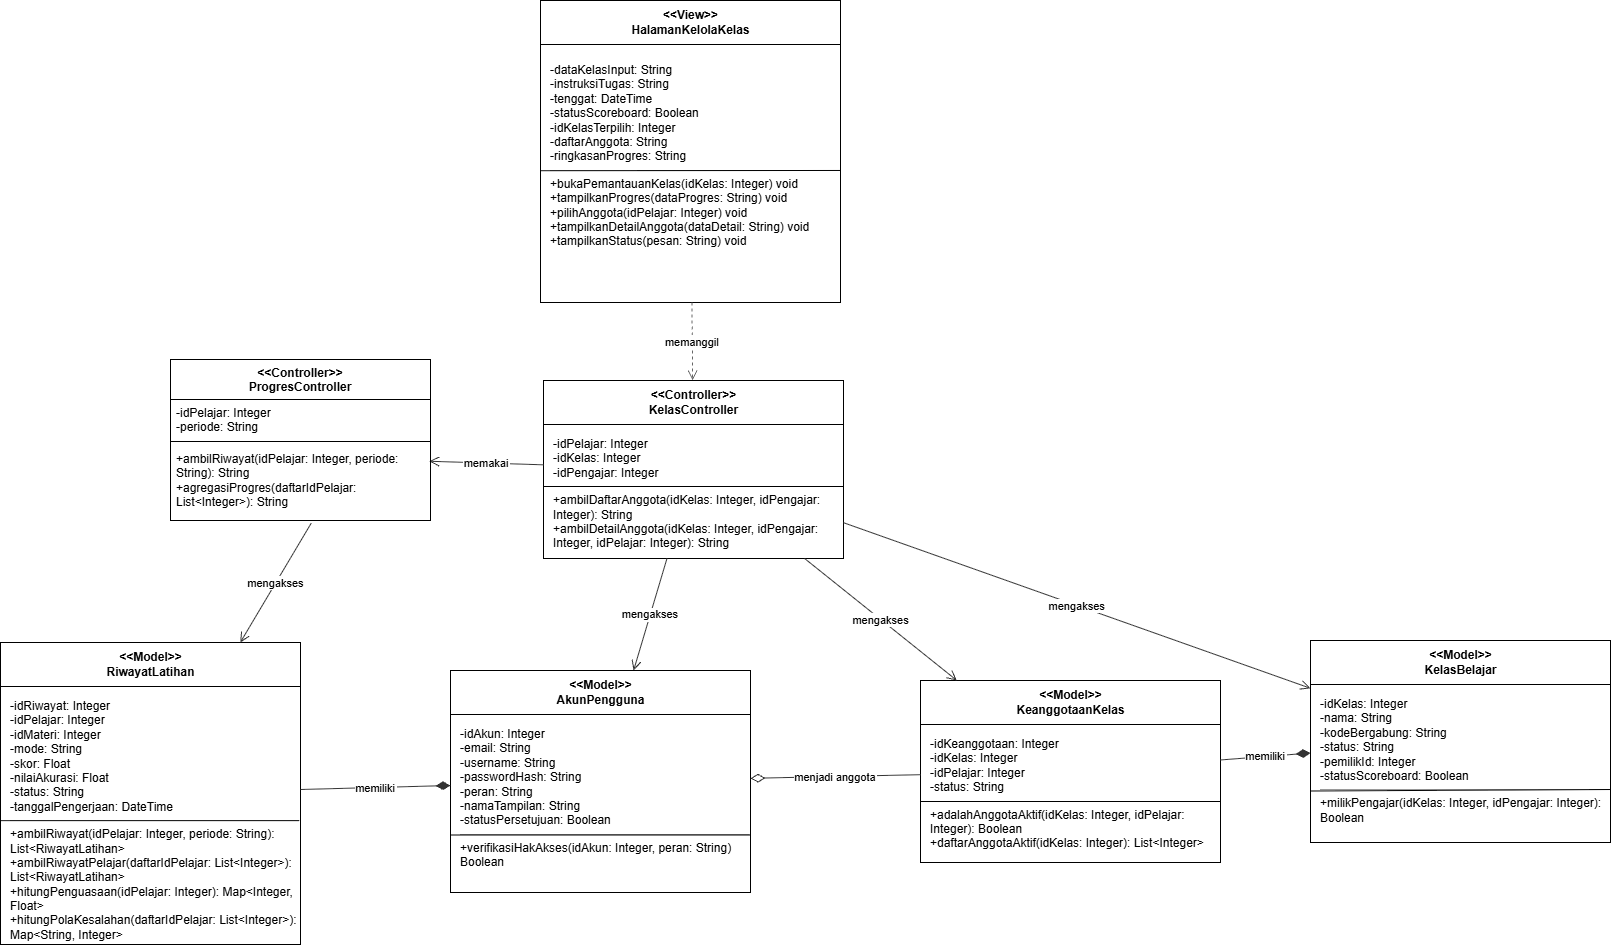

The diagram above was exported from draw.io. Its source (the exported page's mxGraphModel, read from the mxfile embedded in the PNG):
<mxGraphModel dx="3506" dy="2901" grid="1" gridSize="10" guides="1" tooltips="1" connect="1" arrows="1" fold="1" page="1" pageScale="1" pageWidth="2000" pageHeight="2000" math="0" shadow="0">
  <root>
    <mxCell id="0" />
    <mxCell id="1" parent="0" />
    <mxCell id="2" parent="1" style="swimlane;fontStyle=1;align=center;startSize=44;html=1;" value="&amp;lt;&amp;lt;View&amp;gt;&amp;gt;&lt;div&gt;HalamanKelolaKelas&lt;/div&gt;" vertex="1">
      <mxGeometry height="302" width="300" x="420" y="-80" as="geometry" />
    </mxCell>
    <mxCell id="3" parent="2" style="text;html=1;align=left;verticalAlign=top;spacingLeft=8;spacingTop=6;whiteSpace=wrap;" value="-dataKelasInput: String&lt;br&gt;-instruksiTugas: String&lt;br&gt;-tenggat: DateTime&lt;br&gt;-statusScoreboard: Boolean&lt;br&gt;-idKelasTerpilih: Integer&lt;br&gt;-daftarAnggota: String&lt;br&gt;-ringkasanProgres: String&lt;hr size=&quot;1&quot;&gt;+bukaPemantauanKelas(idKelas: Integer) void&lt;br&gt;+tampilkanProgres(dataProgres: String) void&lt;br&gt;+pilihAnggota(idPelajar: Integer) void&lt;br&gt;+tampilkanDetailAnggota(dataDetail: String) void&lt;br&gt;+tampilkanStatus(pesan: String) void" vertex="1">
      <mxGeometry height="258" width="300" y="50" as="geometry" />
    </mxCell>
    <mxCell id="JCeol8puAZguEeMkQ0Dj-30" edge="1" parent="2" style="endArrow=none;html=1;rounded=0;defaultLabelBackgroundColor=gap;exitX=0;exitY=0.462;exitDx=0;exitDy=0;exitPerimeter=0;entryX=1.001;entryY=0.465;entryDx=0;entryDy=0;entryPerimeter=0;" target="3" value="">
      <mxGeometry height="50" relative="1" width="50" as="geometry">
        <mxPoint y="170.1959999999999" as="sourcePoint" />
        <mxPoint x="297.5999999999999" y="170.22800000000007" as="targetPoint" />
      </mxGeometry>
    </mxCell>
    <mxCell id="4" parent="1" style="swimlane;fontStyle=1;align=center;startSize=44;html=1;" value="&amp;lt;&amp;lt;Controller&amp;gt;&amp;gt;&lt;div&gt;KelasController&lt;/div&gt;" vertex="1">
      <mxGeometry height="178" width="300" x="423" y="300" as="geometry" />
    </mxCell>
    <mxCell id="5" parent="4" style="text;html=1;align=left;verticalAlign=top;spacingLeft=8;spacingTop=6;whiteSpace=wrap;" value="-idPelajar: Integer&lt;br&gt;-idKelas: Integer&lt;br&gt;-idPengajar: Integer&lt;hr size=&quot;1&quot;&gt;+ambilDaftarAnggota(idKelas: Integer, idPengajar: Integer): String&lt;br&gt;+ambilDetailAnggota(idKelas: Integer, idPengajar: Integer, idPelajar: Integer): String" vertex="1">
      <mxGeometry height="118" width="300" y="44" as="geometry" />
    </mxCell>
    <mxCell id="JCeol8puAZguEeMkQ0Dj-31" edge="1" parent="4" style="endArrow=none;html=1;rounded=0;defaultLabelBackgroundColor=gap;exitX=0;exitY=0.5;exitDx=0;exitDy=0;entryX=1;entryY=0.5;entryDx=0;entryDy=0;" value="">
      <mxGeometry height="50" relative="1" width="50" as="geometry">
        <mxPoint y="106" as="sourcePoint" />
        <mxPoint x="300" y="106" as="targetPoint" />
      </mxGeometry>
    </mxCell>
    <mxCell id="8" parent="1" style="swimlane;fontStyle=1;align=center;startSize=44;html=1;" value="&amp;lt;&amp;lt;Model&amp;gt;&amp;gt;&lt;div&gt;AkunPengguna&lt;/div&gt;" vertex="1">
      <mxGeometry height="222" width="300" x="330" y="590" as="geometry" />
    </mxCell>
    <mxCell id="9" parent="8" style="text;html=1;align=left;verticalAlign=top;spacingLeft=8;spacingTop=6;whiteSpace=wrap;" value="-idAkun: Integer&lt;br&gt;-email: String&lt;br&gt;-username: String&lt;br&gt;-passwordHash: String&lt;br&gt;-peran: String&lt;br&gt;-namaTampilan: String&lt;br&gt;-statusPersetujuan: Boolean&lt;hr size=&quot;1&quot;&gt;+verifikasiHakAkses(idAkun: Integer, peran: String) Boolean" vertex="1">
      <mxGeometry height="178" width="300" y="44" as="geometry" />
    </mxCell>
    <mxCell id="JCeol8puAZguEeMkQ0Dj-32" edge="1" parent="8" style="endArrow=none;html=1;rounded=0;defaultLabelBackgroundColor=gap;exitX=0;exitY=0.75;exitDx=0;exitDy=0;entryX=1;entryY=0.75;entryDx=0;entryDy=0;" value="">
      <mxGeometry height="50" relative="1" width="50" as="geometry">
        <mxPoint y="164.5" as="sourcePoint" />
        <mxPoint x="300" y="164.5" as="targetPoint" />
      </mxGeometry>
    </mxCell>
    <mxCell id="10" parent="1" style="swimlane;fontStyle=1;align=center;startSize=44;html=1;" value="&amp;lt;&amp;lt;Model&amp;gt;&amp;gt;&lt;div&gt;KeanggotaanKelas&lt;/div&gt;" vertex="1">
      <mxGeometry height="182" width="300" x="800" y="600" as="geometry" />
    </mxCell>
    <mxCell id="11" parent="10" style="text;html=1;align=left;verticalAlign=top;spacingLeft=8;spacingTop=6;whiteSpace=wrap;" value="-idKeanggotaan: Integer&lt;br&gt;-idKelas: Integer&lt;br&gt;-idPelajar: Integer&lt;br&gt;-status: String&lt;hr size=&quot;1&quot;&gt;+adalahAnggotaAktif(idKelas: Integer, idPelajar: Integer): Boolean&lt;br&gt;+daftarAnggotaAktif(idKelas: Integer): List&amp;lt;Integer&amp;gt;" vertex="1">
      <mxGeometry height="138" width="300" y="44" as="geometry" />
    </mxCell>
    <mxCell id="JCeol8puAZguEeMkQ0Dj-33" edge="1" parent="10" style="endArrow=none;html=1;rounded=0;defaultLabelBackgroundColor=gap;exitX=0;exitY=0.5;exitDx=0;exitDy=0;entryX=1;entryY=0.5;entryDx=0;entryDy=0;" value="">
      <mxGeometry height="50" relative="1" width="50" as="geometry">
        <mxPoint y="121" as="sourcePoint" />
        <mxPoint x="300" y="121" as="targetPoint" />
      </mxGeometry>
    </mxCell>
    <mxCell id="12" parent="1" style="swimlane;fontStyle=1;align=center;startSize=44;html=1;" value="&amp;lt;&amp;lt;Model&amp;gt;&amp;gt;&lt;div&gt;KelasBelajar&lt;/div&gt;" vertex="1">
      <mxGeometry height="202" width="300" x="1190" y="560" as="geometry" />
    </mxCell>
    <mxCell id="13" parent="12" style="text;html=1;align=left;verticalAlign=top;spacingLeft=8;spacingTop=6;whiteSpace=wrap;" value="-idKelas: Integer&lt;br&gt;-nama: String&lt;br&gt;-kodeBergabung: String&lt;br&gt;-status: String&lt;br&gt;-pemilikId: Integer&lt;br&gt;-statusScoreboard: Boolean&lt;hr size=&quot;1&quot;&gt;+milikPengajar(idKelas: Integer, idPengajar: Integer): Boolean" vertex="1">
      <mxGeometry height="158" width="300" y="44" as="geometry" />
    </mxCell>
    <mxCell id="JCeol8puAZguEeMkQ0Dj-34" edge="1" parent="12" style="endArrow=none;html=1;rounded=0;defaultLabelBackgroundColor=gap;exitX=0;exitY=0.75;exitDx=0;exitDy=0;entryX=1;entryY=0.671;entryDx=0;entryDy=0;entryPerimeter=0;" value="">
      <mxGeometry height="50" relative="1" width="50" as="geometry">
        <mxPoint y="150.50000000000045" as="sourcePoint" />
        <mxPoint x="300" y="149.01800000000048" as="targetPoint" />
      </mxGeometry>
    </mxCell>
    <mxCell id="14" parent="1" style="swimlane;fontStyle=1;align=center;startSize=44;html=1;" value="&amp;lt;&amp;lt;Model&amp;gt;&amp;gt;&lt;div&gt;RiwayatLatihan&lt;/div&gt;" vertex="1">
      <mxGeometry height="302" width="300" x="-120" y="562" as="geometry" />
    </mxCell>
    <mxCell id="15" parent="14" style="text;html=1;align=left;verticalAlign=top;spacingLeft=8;spacingTop=6;whiteSpace=wrap;" value="-idRiwayat: Integer&lt;br&gt;-idPelajar: Integer&lt;br&gt;-idMateri: Integer&lt;br&gt;-mode: String&lt;br&gt;-skor: Float&lt;br&gt;-nilaiAkurasi: Float&lt;br&gt;-status: String&lt;br&gt;-tanggalPengerjaan: DateTime&lt;hr size=&quot;1&quot;&gt;+ambilRiwayat(idPelajar: Integer, periode: String): List&amp;lt;RiwayatLatihan&amp;gt;&lt;br&gt;+ambilRiwayatPelajar(daftarIdPelajar: List&amp;lt;Integer&amp;gt;): List&amp;lt;RiwayatLatihan&amp;gt;&lt;br&gt;+hitungPenguasaan(idPelajar: Integer): Map&amp;lt;Integer, Float&amp;gt;&lt;br&gt;+hitungPolaKesalahan(daftarIdPelajar: List&amp;lt;Integer&amp;gt;): Map&amp;lt;String, Integer&amp;gt;" vertex="1">
      <mxGeometry height="258" width="300" y="44" as="geometry" />
    </mxCell>
    <mxCell id="JCeol8puAZguEeMkQ0Dj-29" edge="1" parent="14" style="endArrow=none;html=1;rounded=0;defaultLabelBackgroundColor=gap;exitX=0;exitY=0.516;exitDx=0;exitDy=0;exitPerimeter=0;entryX=0.995;entryY=0.516;entryDx=0;entryDy=0;entryPerimeter=0;" value="">
      <mxGeometry height="50" relative="1" width="50" as="geometry">
        <mxPoint y="178.12800000000016" as="sourcePoint" />
        <mxPoint x="298.5" y="178.12800000000016" as="targetPoint" />
      </mxGeometry>
    </mxCell>
    <mxCell id="16" edge="1" parent="1" source="2" style="endArrow=open;dashed=1;strokeColor=#666666;endSize=8;fontSize=11;rounded=0;" target="4" value="memanggil">
      <mxGeometry relative="1" as="geometry" />
    </mxCell>
    <mxCell id="17" edge="1" parent="1" source="4" style="endArrow=open;endSize=8;strokeColor=#333333;fontSize=11;rounded=0;" target="8" value="mengakses">
      <mxGeometry relative="1" as="geometry" />
    </mxCell>
    <mxCell id="18" edge="1" parent="1" source="4" style="endArrow=open;endSize=8;strokeColor=#333333;fontSize=11;rounded=0;" target="12" value="mengakses">
      <mxGeometry relative="1" as="geometry" />
    </mxCell>
    <mxCell id="19" edge="1" parent="1" source="4" style="endArrow=open;endSize=8;strokeColor=#333333;fontSize=11;rounded=0;" target="10" value="mengakses">
      <mxGeometry relative="1" as="geometry" />
    </mxCell>
    <mxCell id="20" edge="1" parent="1" source="4" style="endArrow=open;endSize=8;strokeColor=#333333;fontSize=11;rounded=0;entryX=0.995;entryY=0.21;entryDx=0;entryDy=0;entryPerimeter=0;" target="JCeol8puAZguEeMkQ0Dj-27" value="memakai">
      <mxGeometry relative="1" as="geometry">
        <mxPoint x="320" y="381" as="targetPoint" />
      </mxGeometry>
    </mxCell>
    <mxCell id="21" edge="1" parent="1" source="JCeol8puAZguEeMkQ0Dj-27" style="endArrow=open;endSize=8;strokeColor=#333333;fontSize=11;rounded=0;exitX=0.541;exitY=1.037;exitDx=0;exitDy=0;exitPerimeter=0;" target="14" value="mengakses">
      <mxGeometry relative="1" as="geometry">
        <mxPoint x="190" y="462" as="sourcePoint" />
      </mxGeometry>
    </mxCell>
    <mxCell id="22" edge="1" parent="1" source="8" style="endArrow=none;startArrow=diamondThin;startFill=1;startSize=12;strokeColor=#333333;fontSize=11;rounded=0;" target="14" value="memiliki">
      <mxGeometry relative="1" as="geometry" />
    </mxCell>
    <mxCell id="23" edge="1" parent="1" source="12" style="endArrow=none;startArrow=diamondThin;startFill=1;startSize=12;strokeColor=#333333;fontSize=11;rounded=0;" target="10" value="memiliki">
      <mxGeometry relative="1" as="geometry" />
    </mxCell>
    <mxCell id="24" edge="1" parent="1" source="8" style="endArrow=none;startArrow=diamondThin;startFill=0;startSize=12;strokeColor=#333333;fontSize=11;rounded=0;" target="10" value="menjadi anggota">
      <mxGeometry relative="1" as="geometry" />
    </mxCell>
    <mxCell id="JCeol8puAZguEeMkQ0Dj-24" parent="1" style="swimlane;fontStyle=1;align=center;verticalAlign=top;childLayout=stackLayout;horizontal=1;startSize=40;horizontalStack=0;resizeParent=1;resizeParentMax=0;resizeLast=0;collapsible=1;marginBottom=0;whiteSpace=wrap;html=1;" value="&lt;span style=&quot;white-space: nowrap;&quot;&gt;&amp;lt;&amp;lt;Controller&amp;gt;&amp;gt;&lt;/span&gt;&lt;div style=&quot;white-space: nowrap;&quot;&gt;ProgresController&lt;/div&gt;" vertex="1">
      <mxGeometry height="161" width="260" x="50" y="279" as="geometry" />
    </mxCell>
    <mxCell id="JCeol8puAZguEeMkQ0Dj-25" parent="JCeol8puAZguEeMkQ0Dj-24" style="text;strokeColor=none;fillColor=none;align=left;verticalAlign=top;spacingLeft=4;spacingRight=4;overflow=hidden;rotatable=0;points=[[0,0.5],[1,0.5]];portConstraint=eastwest;whiteSpace=wrap;html=1;" value="-idPelajar: Integer&lt;br&gt;-periode: String" vertex="1">
      <mxGeometry height="38" width="260" y="40" as="geometry" />
    </mxCell>
    <mxCell id="JCeol8puAZguEeMkQ0Dj-26" parent="JCeol8puAZguEeMkQ0Dj-24" style="line;strokeWidth=1;fillColor=none;align=left;verticalAlign=middle;spacingTop=-1;spacingLeft=3;spacingRight=3;rotatable=0;labelPosition=right;points=[];portConstraint=eastwest;strokeColor=inherit;labelPerimeter=1;" value="" vertex="1">
      <mxGeometry height="8" width="260" y="78" as="geometry" />
    </mxCell>
    <mxCell id="JCeol8puAZguEeMkQ0Dj-27" parent="JCeol8puAZguEeMkQ0Dj-24" style="text;strokeColor=none;fillColor=none;align=left;verticalAlign=top;spacingLeft=4;spacingRight=4;overflow=hidden;rotatable=0;points=[[0,0.5],[1,0.5]];portConstraint=eastwest;whiteSpace=wrap;html=1;" value="+ambilRiwayat(idPelajar: Integer, periode: String): String&lt;br&gt;+agregasiProgres(daftarIdPelajar: List&amp;lt;Integer&amp;gt;): String" vertex="1">
      <mxGeometry height="75" width="260" y="86" as="geometry" />
    </mxCell>
  </root>
</mxGraphModel>